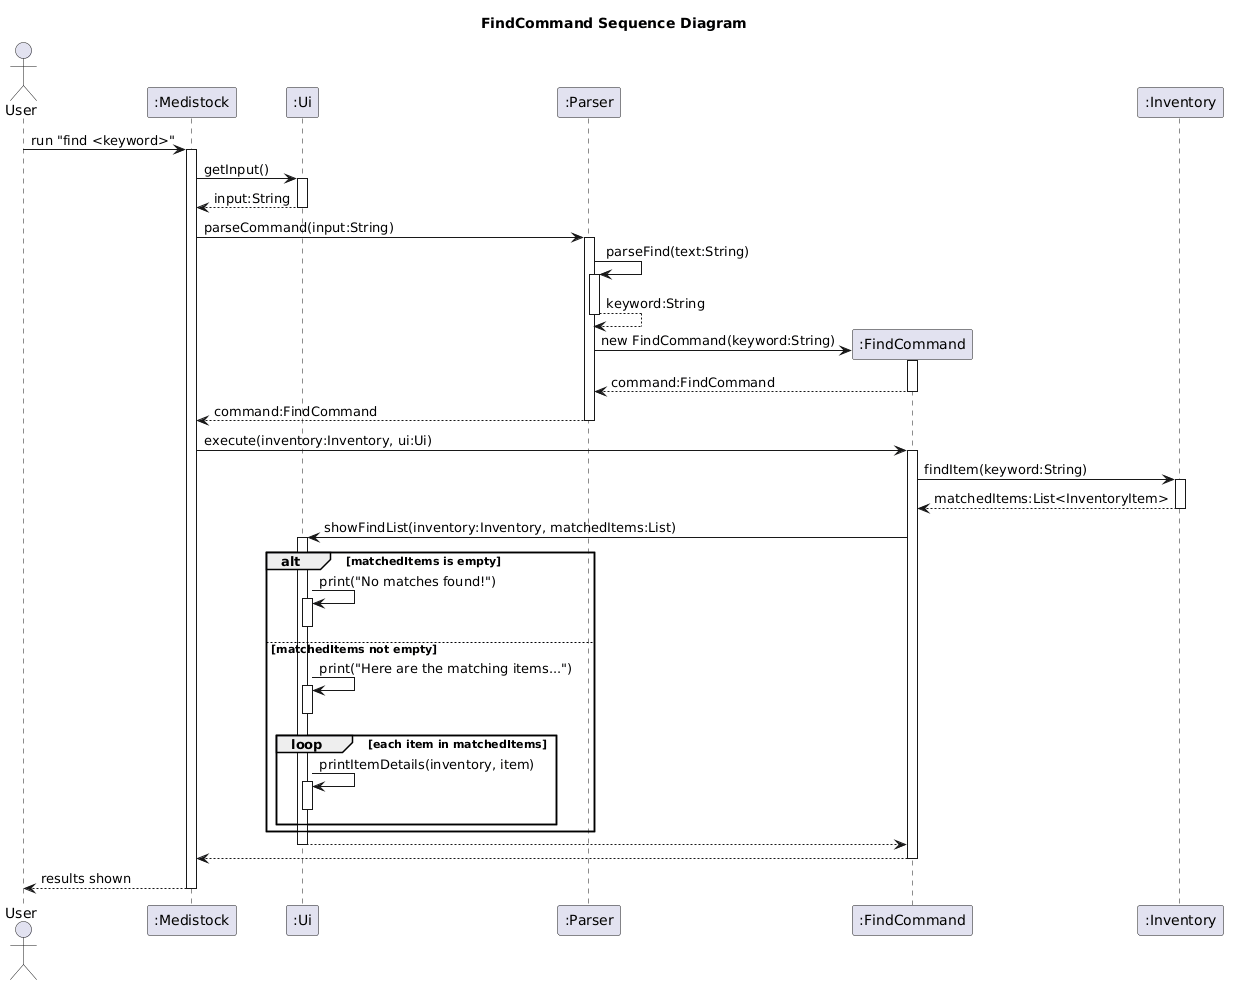

The diagram above was rendered by PlantUML. Its source (embedded in the PNG):
@startuml
title FindCommand Sequence Diagram

actor User
participant ":Medistock" as App
participant ":Ui" as Ui
participant ":Parser" as Parser
participant ":FindCommand" as FindCommand
participant ":Inventory" as Inventory

User -> App : run "find <keyword>"
activate App

App -> Ui : getInput()
activate Ui
Ui --> App : input:String
deactivate Ui

App -> Parser : parseCommand(input:String)
activate Parser

Parser -> Parser : parseFind(text:String)
activate Parser
Parser --> Parser : keyword:String
deactivate Parser

create FindCommand
Parser -> FindCommand : new FindCommand(keyword:String)
activate FindCommand
FindCommand --> Parser : command:FindCommand
deactivate FindCommand

Parser --> App : command:FindCommand
deactivate Parser

App -> FindCommand : execute(inventory:Inventory, ui:Ui)
activate FindCommand

FindCommand -> Inventory : findItem(keyword:String)
activate Inventory
Inventory --> FindCommand : matchedItems:List<InventoryItem>
deactivate Inventory

FindCommand -> Ui : showFindList(inventory:Inventory, matchedItems:List)
activate Ui

alt matchedItems is empty
    Ui -> Ui : print("No matches found!")
    activate Ui
    deactivate Ui
else matchedItems not empty
    Ui -> Ui : print("Here are the matching items...")
    activate Ui
    deactivate Ui

    loop each item in matchedItems
        Ui -> Ui : printItemDetails(inventory, item)
        activate Ui
        deactivate Ui
    end
end

Ui --> FindCommand
deactivate Ui

FindCommand --> App
deactivate FindCommand

App --> User : results shown
deactivate App
@enduml